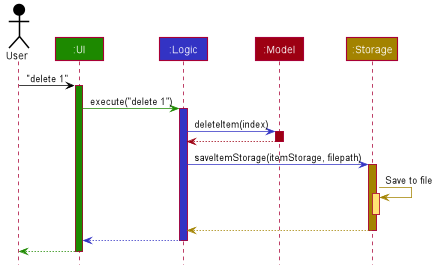

The diagram above was rendered by PlantUML. Its source (embedded in the PNG):
@startuml








skinparam BackgroundColor #FFFFFFF

skinparam Shadowing false

skinparam Class {
    FontColor #FFFFFF
    BorderThickness 1
    BorderColor #FFFFFF
    StereotypeFontColor #FFFFFF
    FontName Arial
}

skinparam Actor {
    BorderColor #000000
    Color #000000
    FontName Arial
}

skinparam Sequence {
    MessageAlign center
    BoxFontSize 15
    BoxPadding 0
    BoxFontColor #FFFFFF
    FontName Arial
}

skinparam Participant {
    FontColor #FFFFFFF
    Padding 20
}

skinparam MinClassWidth 50
skinparam ParticipantPadding 10
skinparam Shadowing false
skinparam DefaultTextAlignment center
skinparam packageStyle Rectangle

hide footbox
hide members
hide circle

Actor User as user #000000
Participant ":UI" as ui #1D8900
Participant ":Logic" as logic #3333C4
Participant ":Model" as model #9D0012
Participant ":Storage" as storage #A38300

user -[#000000]> ui : "delete 1"
activate ui #1D8900

ui -[#1D8900]> logic : execute("delete 1")
activate logic #3333C4

logic -[#3333C4]> model : deleteItem(index)
activate model #9D0012

model -[#9D0012]-> logic
deactivate model

logic -[#3333C4]> storage : saveItemStorage(itemStorage, filepath)
activate storage #A38300

storage -[#A38300]> storage : Save to file
activate storage #FFE374
deactivate storage

storage --[#A38300]> logic
deactivate storage

logic --[#3333C4]> ui
deactivate logic

ui--[#1D8900]> user
deactivate ui
@enduml